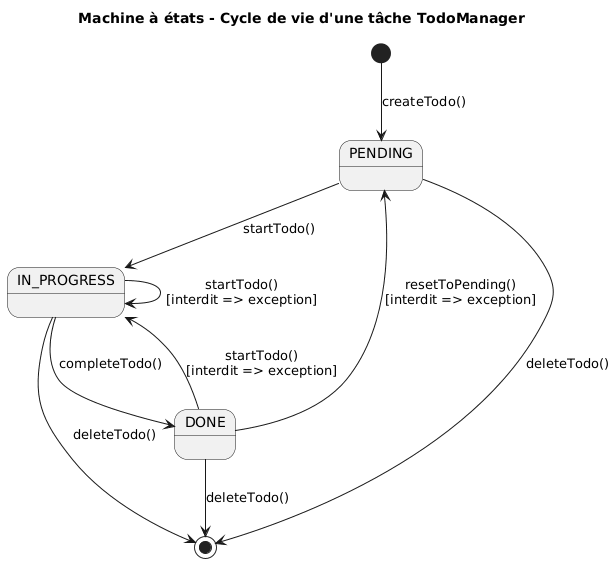

The diagram above was rendered by PlantUML. Its source (embedded in the PNG):
@startuml
title Machine à états - Cycle de vie d'une tâche TodoManager

[*] --> PENDING : createTodo()

PENDING --> IN_PROGRESS : startTodo()
IN_PROGRESS --> DONE : completeTodo()

IN_PROGRESS --> IN_PROGRESS : startTodo()\n[interdit => exception]
DONE --> IN_PROGRESS : startTodo()\n[interdit => exception]
DONE --> PENDING : resetToPending()\n[interdit => exception]

PENDING --> [*] : deleteTodo()
IN_PROGRESS --> [*] : deleteTodo()
DONE --> [*] : deleteTodo()
@enduml